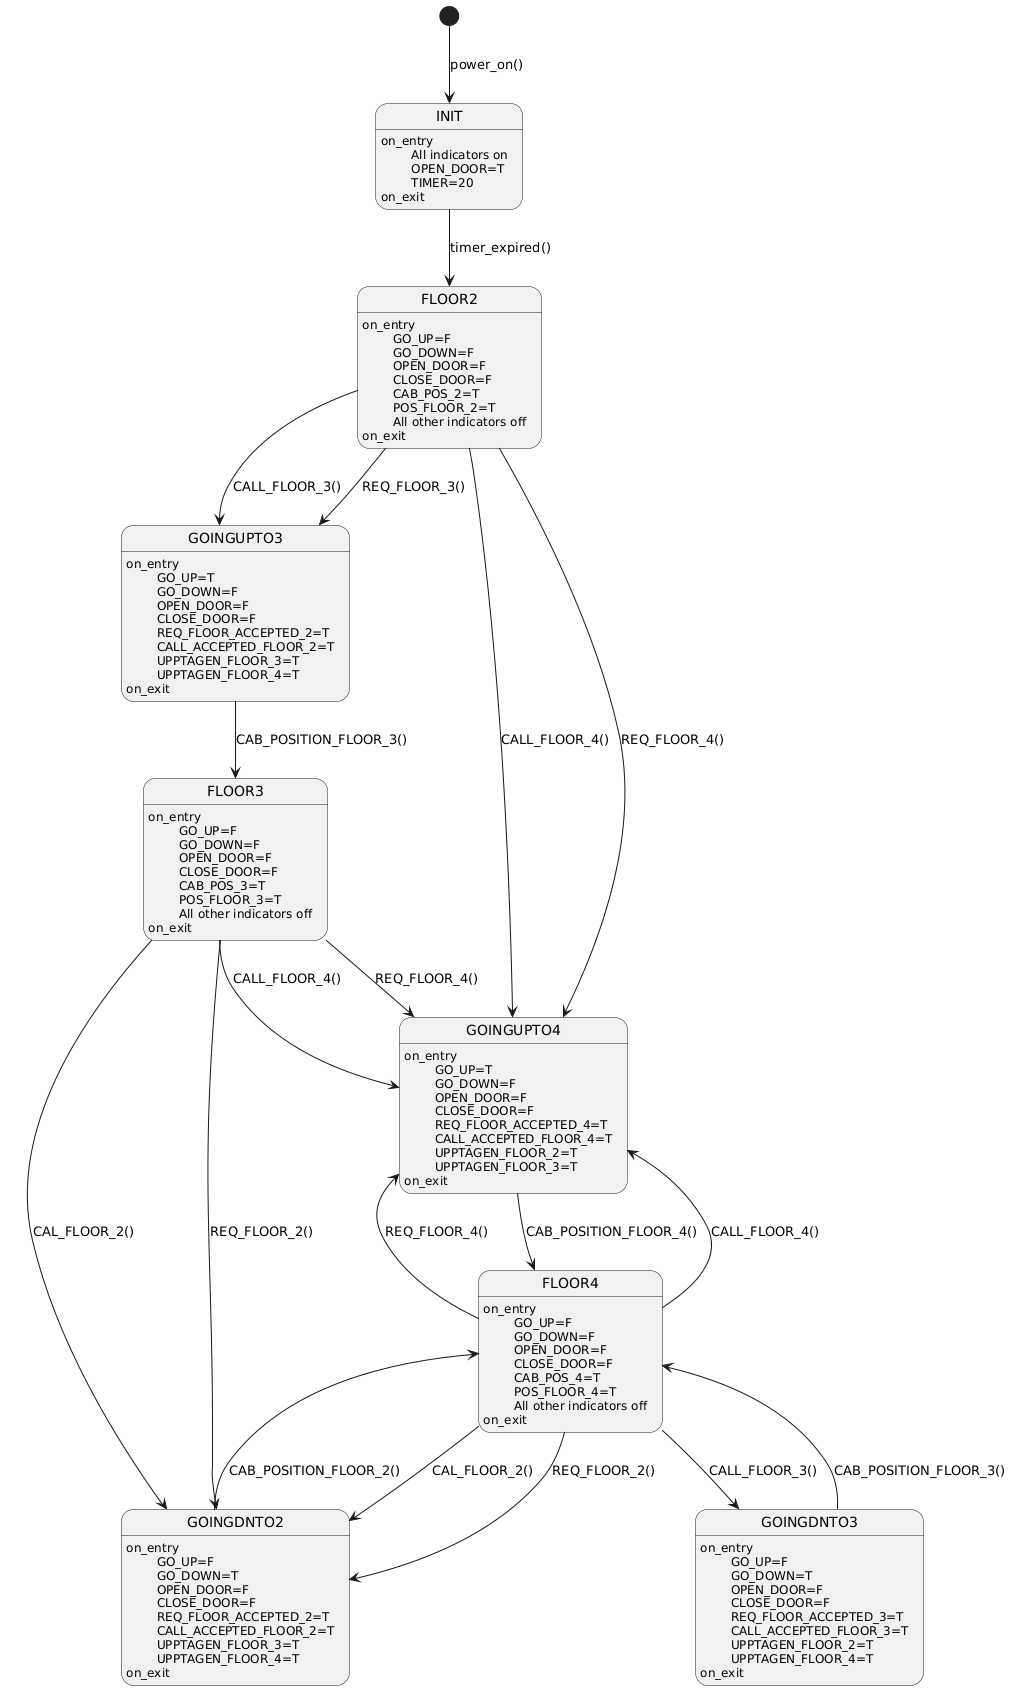

The diagram above was rendered by PlantUML. Its source (embedded in the PNG):
@startuml
[*] --> INIT : power_on()
INIT : on_entry
INIT : \tAll indicators on
INIT : \tOPEN_DOOR=T
INIT : \tTIMER=20
INIT: on_exit
INIT -->FLOOR2 : timer_expired()
 

FLOOR2 : on_entry
FLOOR2 : \tGO_UP=F
FLOOR2 : \tGO_DOWN=F
FLOOR2 : \tOPEN_DOOR=F
FLOOR2 : \tCLOSE_DOOR=F
FLOOR2 : \tCAB_POS_2=T
FLOOR2 : \tPOS_FLOOR_2=T
FLOOR2 : \tAll other indicators off
FLOOR2 : on_exit
FLOOR2 --> GOINGUPTO3 : CALL_FLOOR_3()
FLOOR2 --> GOINGUPTO4 : CALL_FLOOR_4()
FLOOR2 --> GOINGUPTO3 : REQ_FLOOR_3()
FLOOR2 --> GOINGUPTO4 : REQ_FLOOR_4()



FLOOR3 : on_entry
FLOOR3 : \tGO_UP=F
FLOOR3 : \tGO_DOWN=F
FLOOR3 : \tOPEN_DOOR=F
FLOOR3 : \tCLOSE_DOOR=F
FLOOR3 : \tCAB_POS_3=T
FLOOR3 : \tPOS_FLOOR_3=T
FLOOR3 : \tAll other indicators off
FLOOR3 : on_exit
FLOOR3 --> GOINGUPTO4 : CALL_FLOOR_4()
FLOOR3 --> GOINGDNTO2 : CAL_FLOOR_2()
FLOOR3 --> GOINGUPTO4 : REQ_FLOOR_4()
FLOOR3 --> GOINGDNTO2 : REQ_FLOOR_2()

 
FLOOR4 : on_entry
FLOOR4 : \tGO_UP=F
FLOOR4 : \tGO_DOWN=F
FLOOR4 : \tOPEN_DOOR=F
FLOOR4 : \tCLOSE_DOOR=F
FLOOR4 : \tCAB_POS_4=T
FLOOR4 : \tPOS_FLOOR_4=T
FLOOR4 : \tAll other indicators off
FLOOR4 : on_exit
FLOOR4 --> GOINGUPTO4 : CALL_FLOOR_4()
FLOOR4 --> GOINGDNTO2 : CAL_FLOOR_2()
FLOOR4 --> GOINGUPTO4 : REQ_FLOOR_4()
FLOOR4 --> GOINGDNTO2 : REQ_FLOOR_2()
FLOOR4 --> GOINGDNTO3 : CALL_FLOOR_3()


GOINGUPTO3 : on_entry
GOINGUPTO3 :\tGO_UP=T
GOINGUPTO3 :\tGO_DOWN=F
GOINGUPTO3 :\tOPEN_DOOR=F
GOINGUPTO3 :\tCLOSE_DOOR=F
GOINGUPTO3 :\tREQ_FLOOR_ACCEPTED_2=T
GOINGUPTO3 :\tCALL_ACCEPTED_FLOOR_2=T
GOINGUPTO3 :\tUPPTAGEN_FLOOR_3=T
GOINGUPTO3 :\tUPPTAGEN_FLOOR_4=T
GOINGUPTO3 : on_exit
GOINGUPTO3 -->FLOOR3 : CAB_POSITION_FLOOR_3()
 
GOINGUPTO4 : on_entry
GOINGUPTO4 :\tGO_UP=T
GOINGUPTO4 :\tGO_DOWN=F
GOINGUPTO4 :\tOPEN_DOOR=F
GOINGUPTO4 :\tCLOSE_DOOR=F
GOINGUPTO4 :\tREQ_FLOOR_ACCEPTED_4=T
GOINGUPTO4 :\tCALL_ACCEPTED_FLOOR_4=T
GOINGUPTO4 :\tUPPTAGEN_FLOOR_2=T
GOINGUPTO4 :\tUPPTAGEN_FLOOR_3=T
GOINGUPTO4 : on_exit
GOINGUPTO4 -->FLOOR4 : CAB_POSITION_FLOOR_4()

GOINGDNTO3 : on_entry
GOINGDNTO3 :\tGO_UP=F
GOINGDNTO3 :\tGO_DOWN=T
GOINGDNTO3 :\tOPEN_DOOR=F
GOINGDNTO3 :\tCLOSE_DOOR=F
GOINGDNTO3 :\tREQ_FLOOR_ACCEPTED_3=T
GOINGDNTO3 :\tCALL_ACCEPTED_FLOOR_3=T
GOINGDNTO3 :\tUPPTAGEN_FLOOR_2=T
GOINGDNTO3 :\tUPPTAGEN_FLOOR_4=T
GOINGDNTO3 : on_exit
GOINGDNTO3 -->FLOOR4 : CAB_POSITION_FLOOR_3()


GOINGDNTO2 : on_entry
GOINGDNTO2 :\tGO_UP=F
GOINGDNTO2 :\tGO_DOWN=T
GOINGDNTO2 :\tOPEN_DOOR=F
GOINGDNTO2 :\tCLOSE_DOOR=F
GOINGDNTO2 :\tREQ_FLOOR_ACCEPTED_2=T
GOINGDNTO2 :\tCALL_ACCEPTED_FLOOR_2=T
GOINGDNTO2 :\tUPPTAGEN_FLOOR_3=T
GOINGDNTO2 :\tUPPTAGEN_FLOOR_4=T
GOINGDNTO2 : on_exit
GOINGDNTO2 -->FLOOR4 : CAB_POSITION_FLOOR_2()
@enduml